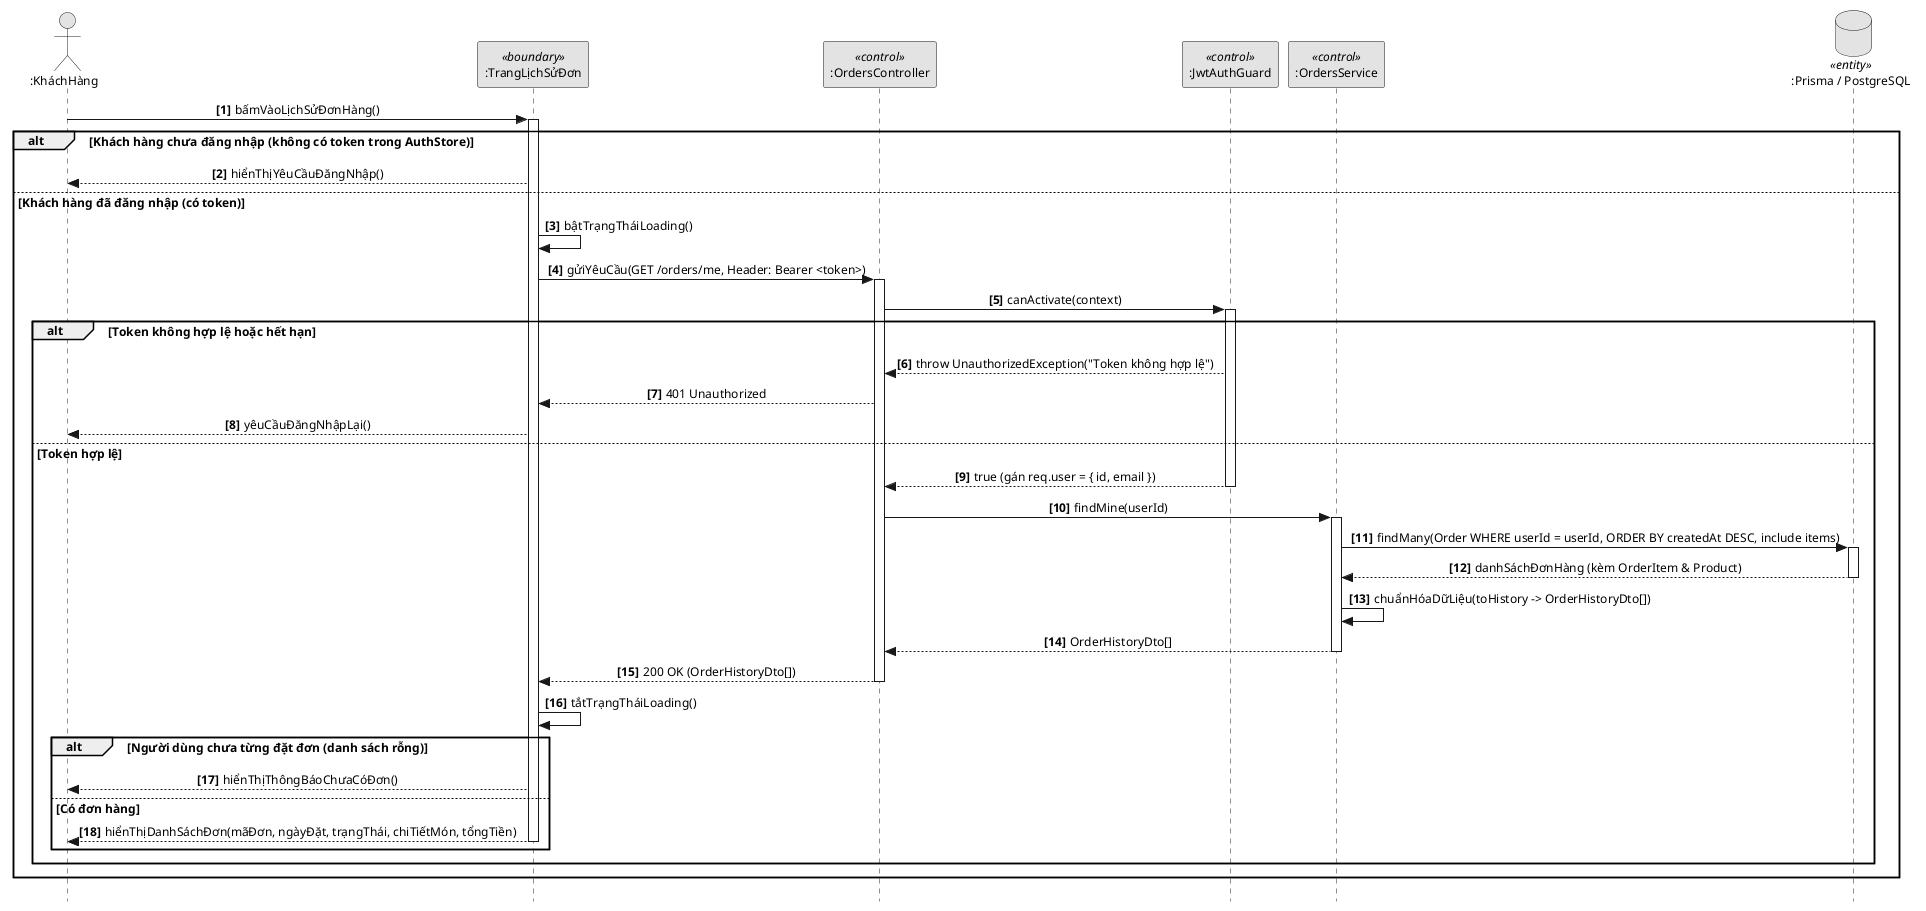

The diagram above was rendered by PlantUML. Its source (embedded in the PNG):
@startuml
skinparam style strictuml
skinparam defaultFontName Arial
skinparam defaultFontSize 12
skinparam monochrome true
skinparam shadowing false
skinparam sequenceMessageAlign center

actor ":KháchHàng" as User
participant ":TrangLịchSửĐơn" as UI <<boundary>>
participant ":OrdersController" as Ctrl <<control>>
participant ":JwtAuthGuard" as Guard <<control>>
participant ":OrdersService" as Svc <<control>>
database ":Prisma / PostgreSQL" as DB <<entity>>

autonumber 1 "<b>[0]</b>"

User -> UI: bấmVàoLịchSửĐơnHàng()
activate UI

alt Khách hàng chưa đăng nhập (không có token trong AuthStore)
  UI --> User: hiểnThịYêuCầuĐăngNhập()
else Khách hàng đã đăng nhập (có token)
  UI -> UI: bậtTrạngTháiLoading()
  UI -> Ctrl: gửiYêuCầu(GET /orders/me, Header: Bearer <token>)
  activate Ctrl
  
  Ctrl -> Guard: canActivate(context)
  activate Guard
  
  alt Token không hợp lệ hoặc hết hạn
    Guard --> Ctrl: throw UnauthorizedException("Token không hợp lệ")
    Ctrl --> UI: 401 Unauthorized
    UI --> User: yêuCầuĐăngNhậpLại()
  else Token hợp lệ
    Guard --> Ctrl: true (gán req.user = { id, email })
    deactivate Guard
    
    Ctrl -> Svc: findMine(userId)
    activate Svc
    
    Svc -> DB: findMany(Order WHERE userId = userId, ORDER BY createdAt DESC, include items)
    activate DB
    DB --> Svc: danhSáchĐơnHàng (kèm OrderItem & Product)
    deactivate DB
    
    Svc -> Svc: chuẩnHóaDữLiệu(toHistory -> OrderHistoryDto[])
    Svc --> Ctrl: OrderHistoryDto[]
    deactivate Svc
    
    Ctrl --> UI: 200 OK (OrderHistoryDto[])
    deactivate Ctrl
    
    UI -> UI: tắtTrạngTháiLoading()
    
    alt Người dùng chưa từng đặt đơn (danh sách rỗng)
      UI --> User: hiểnThịThôngBáoChưaCóĐơn()
    else Có đơn hàng
      UI --> User: hiểnThịDanhSáchĐơn(mãĐơn, ngàyĐặt, trạngThái, chiTiếtMón, tổngTiền)
      deactivate UI
    end
  end
end

@enduml